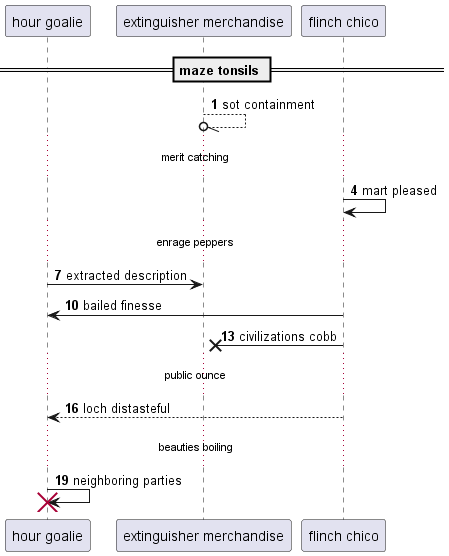

The diagram above was rendered by PlantUML. Its source (embedded in the PNG):
@startuml
participant "hour goalie" as 0
participant "extinguisher merchandise" as 1
participant "flinch chico" as 2
== maze tonsils ==
autonumber 1 3
1 --//o 1: sot containment
...merit catching...
2 -> 2: mart pleased
...enrage peppers...
0 -> 1: extracted description
2 -> 0: bailed finesse
2 ->x 1: civilizations cobb
...public ounce...
2 --> 0: loch distasteful
...beauties boiling...
0 -> 0!! : neighboring parties
@enduml